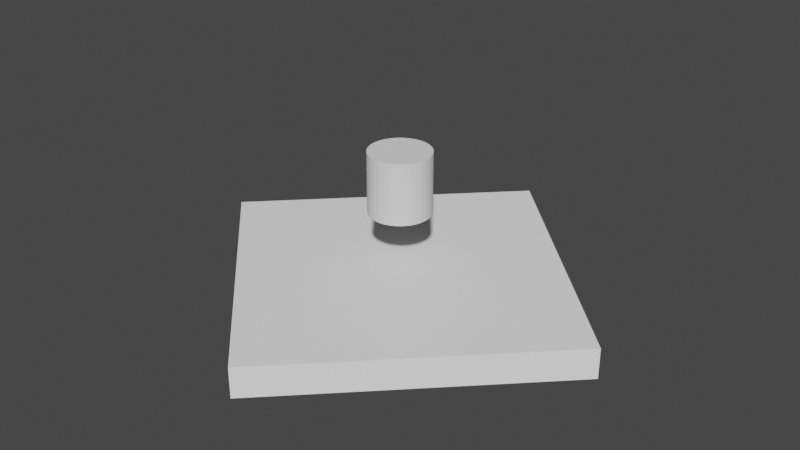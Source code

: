 # Source: test.blend  (saved by Blender 3.4.6; exported with 4.5.12 LTS)
import bpy
from mathutils import Matrix  # noqa: F401  (used for matrix-valued properties, if any)

bpy.ops.wm.read_factory_settings(use_empty=True)
scene = bpy.context.scene
scene.name = 'Scene'

# ---- collections
col_collection = bpy.data.collections.new('Collection'); scene.collection.children.link(col_collection)

# ---- materials (node trees are filled in below, after node groups)
mat_material = bpy.data.materials.new('Material')
mat_material.alpha_threshold = 0.0
mat_material.use_transparent_shadow = False
mat_material.roughness = 0.5
mat_material.line_color = (0.0, 0.0, 0.0, 1.0)

# ---- material node trees
mat_material.use_nodes = True; mat_material.node_tree.nodes.clear()
_N = mat_material.node_tree.nodes; _L = mat_material.node_tree.links
n0 = _N.new('ShaderNodeOutputMaterial'); n0.name = 'Material Output'; n0.location = (300, 300)
n1 = _N.new('ShaderNodeBsdfPrincipled'); n1.name = 'Principled BSDF'; n1.location = (10, 300)
n1.distribution = 'GGX'
n1.subsurface_method = 'RANDOM_WALK_SKIN'
n1.inputs[0].default_value = (1.0, 1.0, 1.0, 1.0)
n1.inputs[3].default_value = 1.45
n1.inputs[27].default_value = (0.0, 0.0, 0.0, 1.0)
n1.inputs[28].default_value = 1.0
_L.new(n1.outputs[0], n0.inputs[0])
n0.is_active_output = True

# ---- world
world_world = bpy.data.worlds.new('World'); scene.world = world_world
world_world.use_nodes = True; world_world.node_tree.nodes.clear()
_N = world_world.node_tree.nodes; _L = world_world.node_tree.links
n0 = _N.new('ShaderNodeOutputWorld'); n0.name = 'World Output'; n0.location = (300, 300)
n1 = _N.new('ShaderNodeBackground'); n1.name = 'Background'; n1.location = (10, 300)
n1.inputs[0].default_value = (0.05088, 0.05088, 0.05088, 1.0)
_L.new(n1.outputs[0], n0.inputs[0])
n0.is_active_output = True
world_world.color = (0.05088, 0.05088, 0.05088)
world_world.use_sun_shadow = False
world_world.sun_shadow_jitter_overblur = 0.0

# ---- meshes
me_cube_001 = bpy.data.meshes.new('Cube.001')
me_cube_001.from_pydata([(0.0, 1.414, 1.0), (0.0, 1.414, -1.0), (1.414, 0.0, 1.0), (1.414, 0.0, -1.0), (-1.414, 0.0, 1.0), (-1.414, 0.0, -1.0), (0.0, -1.414, 1.0), (0.0, -1.414, -1.0)], [], [(0, 4, 6, 2), (3, 2, 6, 7), (7, 6, 4, 5), (5, 1, 3, 7), (1, 0, 2, 3), (5, 4, 0, 1)])
_uv = me_cube_001.uv_layers.new(name='UVMap')
_uv.uv.foreach_set('vector', [0.625, 0.5, 0.875, 0.5, 0.875, 0.75, 0.625, 0.75, 0.375, 0.75, 0.625, 0.75, 0.625, 1.0, 0.375, 1.0, 0.375, 0.0, 0.625, 0.0, 0.625, 0.25, 0.375, 0.25, 0.125, 0.5, 0.375, 0.5, 0.375, 0.75, 0.125, 0.75, 0.375, 0.5, 0.625, 0.5, 0.625, 0.75, 0.375, 0.75, 0.375, 0.25, 0.625, 0.25, 0.625, 0.5, 0.375, 0.5])
me_cube_001.materials.append(mat_material)
me_cube_001.use_mirror_vertex_groups = False
me_cube_001.update()
me_cylinder = bpy.data.meshes.new('Cylinder')
me_cylinder.from_pydata([(0.0, 1.0, -1.0), (0.0, 1.0, 1.0), (0.1951, 0.9808, -1.0), (0.1951, 0.9808, 1.0), (0.3827, 0.9239, -1.0), (0.3827, 0.9239, 1.0), (0.5556, 0.8315, -1.0), (0.5556, 0.8315, 1.0), (0.7071, 0.7071, -1.0), (0.7071, 0.7071, 1.0), (0.8315, 0.5556, -1.0), (0.8315, 0.5556, 1.0), (0.9239, 0.3827, -1.0), (0.9239, 0.3827, 1.0), (0.9808, 0.1951, -1.0), (0.9808, 0.1951, 1.0), (1.0, 0.0, -1.0), (1.0, 0.0, 1.0), (0.9808, -0.1951, -1.0), (0.9808, -0.1951, 1.0), (0.9239, -0.3827, -1.0), (0.9239, -0.3827, 1.0), (0.8315, -0.5556, -1.0), (0.8315, -0.5556, 1.0), (0.7071, -0.7071, -1.0), (0.7071, -0.7071, 1.0), (0.5556, -0.8315, -1.0), (0.5556, -0.8315, 1.0), (0.3827, -0.9239, -1.0), (0.3827, -0.9239, 1.0), (0.1951, -0.9808, -1.0), (0.1951, -0.9808, 1.0), (0.0, -1.0, -1.0), (0.0, -1.0, 1.0), (-0.1951, -0.9808, -1.0), (-0.1951, -0.9808, 1.0), (-0.3827, -0.9239, -1.0), (-0.3827, -0.9239, 1.0), (-0.5556, -0.8315, -1.0), (-0.5556, -0.8315, 1.0), (-0.7071, -0.7071, -1.0), (-0.7071, -0.7071, 1.0), (-0.8315, -0.5556, -1.0), (-0.8315, -0.5556, 1.0), (-0.9239, -0.3827, -1.0), (-0.9239, -0.3827, 1.0), (-0.9808, -0.1951, -1.0), (-0.9808, -0.1951, 1.0), (-1.0, 0.0, -1.0), (-1.0, 0.0, 1.0), (-0.9808, 0.1951, -1.0), (-0.9808, 0.1951, 1.0), (-0.9239, 0.3827, -1.0), (-0.9239, 0.3827, 1.0), (-0.8315, 0.5556, -1.0), (-0.8315, 0.5556, 1.0), (-0.7071, 0.7071, -1.0), (-0.7071, 0.7071, 1.0), (-0.5556, 0.8315, -1.0), (-0.5556, 0.8315, 1.0), (-0.3827, 0.9239, -1.0), (-0.3827, 0.9239, 1.0), (-0.1951, 0.9808, -1.0), (-0.1951, 0.9808, 1.0)], [], [(0, 1, 3, 2), (2, 3, 5, 4), (4, 5, 7, 6), (6, 7, 9, 8), (8, 9, 11, 10), (10, 11, 13, 12), (12, 13, 15, 14), (14, 15, 17, 16), (16, 17, 19, 18), (18, 19, 21, 20), (20, 21, 23, 22), (22, 23, 25, 24), (24, 25, 27, 26), (26, 27, 29, 28), (28, 29, 31, 30), (30, 31, 33, 32), (32, 33, 35, 34), (34, 35, 37, 36), (36, 37, 39, 38), (38, 39, 41, 40), (40, 41, 43, 42), (42, 43, 45, 44), (44, 45, 47, 46), (46, 47, 49, 48), (48, 49, 51, 50), (50, 51, 53, 52), (52, 53, 55, 54), (54, 55, 57, 56), (56, 57, 59, 58), (58, 59, 61, 60), (3, 1, 63, 61, 59, 57, 55, 53, 51, 49, 47, 45, 43, 41, 39, 37, 35, 33, 31, 29, 27, 25, 23, 21, 19, 17, 15, 13, 11, 9, 7, 5), (60, 61, 63, 62), (62, 63, 1, 0), (0, 2, 4, 6, 8, 10, 12, 14, 16, 18, 20, 22, 24, 26, 28, 30, 32, 34, 36, 38, 40, 42, 44, 46, 48, 50, 52, 54, 56, 58, 60, 62)])
_uv = me_cylinder.uv_layers.new(name='UVMap')
_uv.uv.foreach_set('vector', [1.0, 0.5, 1.0, 1.0, 0.9688, 1.0, 0.9688, 0.5, 0.9688, 0.5, 0.9688, 1.0, 0.9375, 1.0, 0.9375, 0.5, 0.9375, 0.5, 0.9375, 1.0, 0.9062, 1.0, 0.9062, 0.5, 0.9062, 0.5, 0.9062, 1.0, 0.875, 1.0, 0.875, 0.5, 0.875, 0.5, 0.875, 1.0, 0.8438, 1.0, 0.8438, 0.5, 0.8438, 0.5, 0.8438, 1.0, 0.8125, 1.0, 0.8125, 0.5, 0.8125, 0.5, 0.8125, 1.0, 0.7812, 1.0, 0.7812, 0.5, 0.7812, 0.5, 0.7812, 1.0, 0.75, 1.0, 0.75, 0.5, 0.75, 0.5, 0.75, 1.0, 0.7188, 1.0, 0.7188, 0.5, 0.7188, 0.5, 0.7188, 1.0, 0.6875, 1.0, 0.6875, 0.5, 0.6875, 0.5, 0.6875, 1.0, 0.6562, 1.0, 0.6562, 0.5, 0.6562, 0.5, 0.6562, 1.0, 0.625, 1.0, 0.625, 0.5, 0.625, 0.5, 0.625, 1.0, 0.5938, 1.0, 0.5938, 0.5, 0.5938, 0.5, 0.5938, 1.0, 0.5625, 1.0, 0.5625, 0.5, 0.5625, 0.5, 0.5625, 1.0, 0.5312, 1.0, 0.5312, 0.5, 0.5312, 0.5, 0.5312, 1.0, 0.5, 1.0, 0.5, 0.5, 0.5, 0.5, 0.5, 1.0, 0.4688, 1.0, 0.4688, 0.5, 0.4688, 0.5, 0.4688, 1.0, 0.4375, 1.0, 0.4375, 0.5, 0.4375, 0.5, 0.4375, 1.0, 0.4062, 1.0, 0.4062, 0.5, 0.4062, 0.5, 0.4062, 1.0, 0.375, 1.0, 0.375, 0.5, 0.375, 0.5, 0.375, 1.0, 0.3438, 1.0, 0.3438, 0.5, 0.3438, 0.5, 0.3438, 1.0, 0.3125, 1.0, 0.3125, 0.5, 0.3125, 0.5, 0.3125, 1.0, 0.2812, 1.0, 0.2812, 0.5, 0.2812, 0.5, 0.2812, 1.0, 0.25, 1.0, 0.25, 0.5, 0.25, 0.5, 0.25, 1.0, 0.2188, 1.0, 0.2188, 0.5, 0.2188, 0.5, 0.2188, 1.0, 0.1875, 1.0, 0.1875, 0.5, 0.1875, 0.5, 0.1875, 1.0, 0.1562, 1.0, 0.1562, 0.5, 0.1562, 0.5, 0.1562, 1.0, 0.125, 1.0, 0.125, 0.5, 0.125, 0.5, 0.125, 1.0, 0.09375, 1.0, 0.09375, 0.5, 0.09375, 0.5, 0.09375, 1.0, 0.0625, 1.0, 0.0625, 0.5, 0.2968, 0.4854, 0.25, 0.49, 0.2032, 0.4854, 0.1582, 0.4717, 0.1167, 0.4496, 0.08029, 0.4197, 0.05045, 0.3833, 0.02827, 0.3418, 0.01461, 0.2968, 0.01, 0.25, 0.01461, 0.2032, 0.02827, 0.1582, 0.05045, 0.1167, 0.08029, 0.08029, 0.1167, 0.05045, 0.1582, 0.02827, 0.2032, 0.01461, 0.25, 0.01, 0.2968, 0.01461, 0.3418, 0.02827, 0.3833, 0.05045, 0.4197, 0.08029, 0.4496, 0.1167, 0.4717, 0.1582, 0.4854, 0.2032, 0.49, 0.25, 0.4854, 0.2968, 0.4717, 0.3418, 0.4496, 0.3833, 0.4197, 0.4197, 0.3833, 0.4496, 0.3418, 0.4717, 0.0625, 0.5, 0.0625, 1.0, 0.03125, 1.0, 0.03125, 0.5, 0.03125, 0.5, 0.03125, 1.0, 0.0, 1.0, 0.0, 0.5, 0.75, 0.49, 0.7968, 0.4854, 0.8418, 0.4717, 0.8833, 0.4496, 0.9197, 0.4197, 0.9496, 0.3833, 0.9717, 0.3418, 0.9854, 0.2968, 0.99, 0.25, 0.9854, 0.2032, 0.9717, 0.1582, 0.9496, 0.1167, 0.9197, 0.08029, 0.8833, 0.05045, 0.8418, 0.02827, 0.7968, 0.01461, 0.75, 0.01, 0.7032, 0.01461, 0.6582, 0.02827, 0.6167, 0.05045, 0.5803, 0.08029, 0.5504, 0.1167, 0.5283, 0.1582, 0.5146, 0.2032, 0.51, 0.25, 0.5146, 0.2968, 0.5283, 0.3418, 0.5504, 0.3833, 0.5803, 0.4197, 0.6167, 0.4496, 0.6582, 0.4717, 0.7032, 0.4854])
me_cylinder.update()

# ---- objects
ob_cube_001 = bpy.data.objects.new('Cube.001', me_cube_001)
ob_cylinder = bpy.data.objects.new('Cylinder', me_cylinder)

# ---- transforms, parenting, visibility, modifiers, constraints
ob_cube_001.location = (0.0, 0.0, 0.145)
ob_cube_001.scale = (5.086, 5.086, 0.5057)
ob_cube_001.lock_rotations_4d = False
ob_cube_001.empty_display_type = 'ARROWS'
ob_cube_001.lineart.crease_threshold = 0.0
ob_cylinder.location = (0.0, 0.0, 3.577)

# ---- collection membership
col_collection.objects.link(ob_cube_001)
col_collection.objects.link(ob_cylinder)

# ---- scene / render settings (as saved in the file)
scene.frame_start = 1; scene.frame_end = 250; scene.frame_set(1)
scene.render.engine = 'BLENDER_EEVEE_NEXT'
scene.cycles.sampling_pattern = 'TABULATED_SOBOL'
scene.cycles.use_light_tree = False
scene.view_settings.view_transform = 'Filmic'
bpy.context.view_layer.update()

# ---- added for rendering (the .blend has no active camera and no usable light): camera, sun
cam_auto = bpy.data.cameras.new('AutoCamera')
cam_auto.lens = 50.0
cam_auto.sensor_width = 36.0
cam_auto.clip_end = 1000.0
ob_auto_camera = bpy.data.objects.new('AutoCamera', cam_auto)
scene.collection.objects.link(ob_auto_camera)
ob_auto_camera.location = (19.3685, -23.2422, 17.6031)
ob_auto_camera.rotation_euler = (1.09748, -7.21219e-08, 0.694738)
scene.camera = ob_auto_camera
light_auto_sun = bpy.data.lights.new('AutoSun', 'SUN')
light_auto_sun.energy = 3.0
light_auto_sun.angle = 0.0523599
ob_auto_sun = bpy.data.objects.new('AutoSun', light_auto_sun)
scene.collection.objects.link(ob_auto_sun)
ob_auto_sun.rotation_euler = (0.872665, 0.174533, 0.523599)
bpy.context.view_layer.update()
